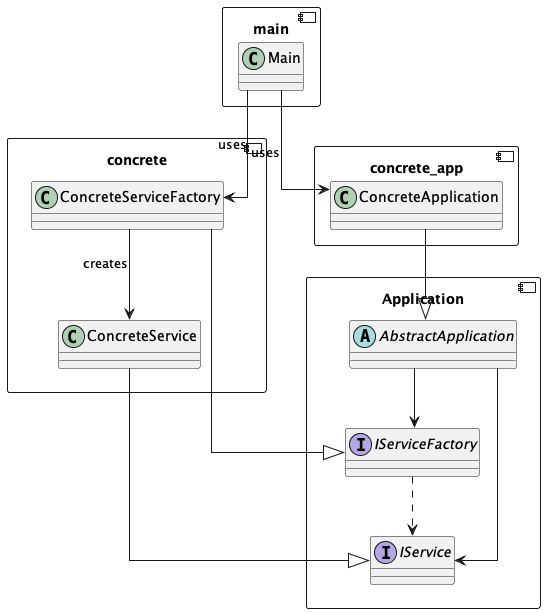

The diagram above was rendered by PlantUML. Its source (embedded in the PNG):
@startuml
skinparam linetype ortho

component Application as app {
    abstract class AbstractApplication
    interface IService
    interface IServiceFactory

    AbstractApplication -right-> IService
    AbstractApplication -down-> IServiceFactory
    IServiceFactory ..> IService
}

component concrete as concrete {
    class ConcreteService
    class ConcreteServiceFactory

    ConcreteServiceFactory --> ConcreteService : creates
    ConcreteServiceFactory --|> IServiceFactory
    ConcreteService --|> IService
}

component concrete_app as concrete_app {
    class ConcreteApplication
    ConcreteApplication --|> AbstractApplication
}
component main as main {
    class Main
    Main -> ConcreteApplication : uses
    Main --> ConcreteServiceFactory : uses
}
concrete -[hidden]up-> app
@enduml